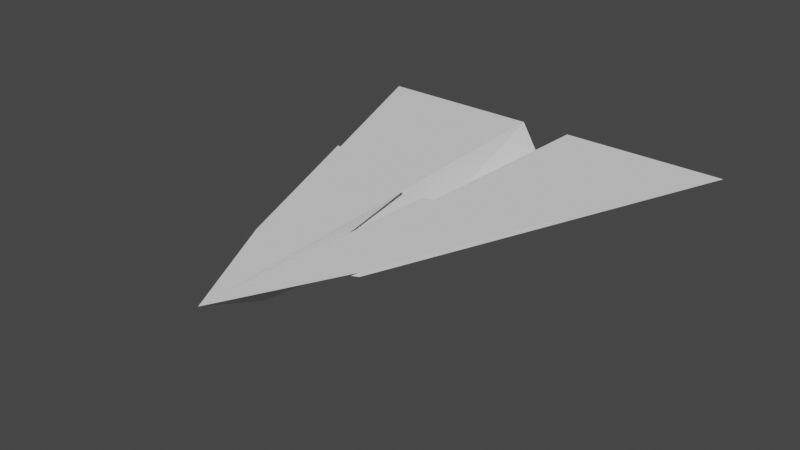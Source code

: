 # Source: plane.blend  (saved by Blender 2.83.19; exported with 4.5.12 LTS)
import bpy
from mathutils import Matrix  # noqa: F401  (used for matrix-valued properties, if any)

bpy.ops.wm.read_factory_settings(use_empty=True)
scene = bpy.context.scene
scene.name = 'Scene'

# ---- collections
col_collection = bpy.data.collections.new('Collection'); scene.collection.children.link(col_collection)

# ---- world
world_world = bpy.data.worlds.new('World'); scene.world = world_world
world_world.use_nodes = True; world_world.node_tree.nodes.clear()
_N = world_world.node_tree.nodes; _L = world_world.node_tree.links
n0 = _N.new('ShaderNodeOutputWorld'); n0.name = 'World Output'; n0.location = (300, 300)
n1 = _N.new('ShaderNodeBackground'); n1.name = 'Background'; n1.location = (10, 300)
n1.inputs[0].default_value = (0.05088, 0.05088, 0.05088, 1.0)
_L.new(n1.outputs[0], n0.inputs[0])
n0.is_active_output = True
world_world.color = (0.05088, 0.05088, 0.05088)
world_world.use_sun_shadow = False
world_world.sun_shadow_jitter_overblur = 0.0

# ---- meshes
me_plane = bpy.data.meshes.new('Plane')
me_plane.from_pydata([(0.1352, 1.0, 0.0), (0.2949, -0.7991, 0.0), (0.04908, -0.8996, 0.0), (1.0, 1.0, 0.0), (0.0, -1.057, -0.1066), (0.0, 1.0, -0.225), (0.09212, 0.05022, 0.0), (0.6475, 0.1004, 0.0), (0.0, -0.09518, -0.225), (0.2949, -0.7991, 0.01992), (0.6475, 0.1004, 0.01992), (0.0, -1.382, 0.01992), (0.05534, -0.106, 0.01992), (0.0, -1.057, -0.1066), (0.05534, -0.106, 0.01992)], [(14, 13)], [(6, 7, 3, 0), (8, 6, 0, 5), (4, 2, 6, 8), (2, 1, 7, 6), (7, 1, 9, 10), (10, 12, 11, 9), (2, 11, 9, 1), (2, 4, 11), (11, 4, 12)])
_uv = me_plane.uv_layers.new(name='UVMap')
_uv.uv.foreach_set('vector', [0.75, 0.5, 1.0, 0.5, 1.0, 1.0, 0.75, 1.0, 0.5, 0.5, 0.75, 0.5, 0.75, 1.0, 0.5, 1.0, 0.5, 0.0, 0.75, 0.0, 0.75, 0.5, 0.5, 0.5, 0.75, 0.0, 1.0, 0.0, 1.0, 0.5, 0.75, 0.5, 1.0, 0.5, 1.0, 0.0, 1.0, 0.0, 1.0, 0.5, 1.0, 0.5, 1.0, 0.5, 1.0, 0.0, 1.0, 0.0, 0.75, 0.0, 1.0, 0.0, 1.0, 0.0, 1.0, 0.0, 0.75, 0.0, 0.5, 0.0, 1.0, 0.0, 1.0, 0.0, 0.5, 0.0, 1.0, 0.5])
me_plane.use_remesh_fix_poles = True
me_plane.use_remesh_preserve_attributes = False
me_plane.use_mirror_vertex_groups = False
me_plane.update()

# ---- objects
ob_plane = bpy.data.objects.new('Plane', me_plane)

# ---- transforms, parenting, visibility, modifiers, constraints
ob_plane.location = (0.0, 0.0, 0.0)
ob_plane.lineart.crease_threshold = 0.0
_m = ob_plane.modifiers.new('Mirror', 'MIRROR')
_m.use_clip = True

# ---- collection membership
col_collection.objects.link(ob_plane)

# ---- scene / render settings (as saved in the file)
scene.frame_start = 1; scene.frame_end = 250; scene.frame_set(0)
scene.render.engine = 'BLENDER_EEVEE_NEXT'
scene.cycles.use_denoising = False
scene.cycles.samples = 128
scene.cycles.sampling_pattern = 'TABULATED_SOBOL'
scene.cycles.use_adaptive_sampling = False
scene.cycles.use_light_tree = False
scene.view_settings.view_transform = 'Filmic'
bpy.context.view_layer.update()

# ---- added for rendering (the .blend has no active camera and no usable light): camera, sun
cam_auto = bpy.data.cameras.new('AutoCamera')
cam_auto.lens = 50.0
cam_auto.sensor_width = 36.0
cam_auto.clip_end = 1000.0
ob_auto_camera = bpy.data.objects.new('AutoCamera', cam_auto)
scene.collection.objects.link(ob_auto_camera)
ob_auto_camera.location = (2.88673, -3.65515, 2.20683)
ob_auto_camera.rotation_euler = (1.09748, -7.21219e-08, 0.694738)
scene.camera = ob_auto_camera
light_auto_sun = bpy.data.lights.new('AutoSun', 'SUN')
light_auto_sun.energy = 3.0
light_auto_sun.angle = 0.0523599
ob_auto_sun = bpy.data.objects.new('AutoSun', light_auto_sun)
scene.collection.objects.link(ob_auto_sun)
ob_auto_sun.rotation_euler = (0.872665, 0.174533, 0.523599)
bpy.context.view_layer.update()
